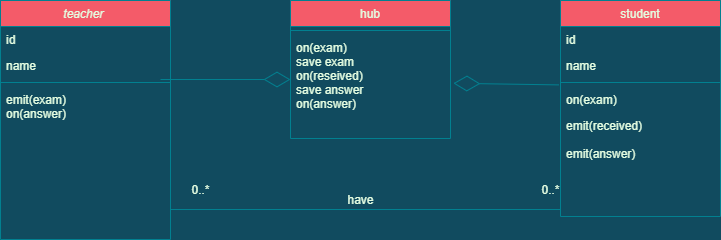

The diagram above was exported from draw.io. Its source (the exported page's mxGraphModel, read from the mxfile embedded in the PNG):
<mxGraphModel dx="1038" dy="547" grid="1" gridSize="10" guides="1" tooltips="1" connect="1" arrows="1" fold="1" page="1" pageScale="1" pageWidth="827" pageHeight="1169" background="#114B5F" math="0" shadow="0">
  <root>
    <mxCell id="WIyWlLk6GJQsqaUBKTNV-0" />
    <mxCell id="WIyWlLk6GJQsqaUBKTNV-1" parent="WIyWlLk6GJQsqaUBKTNV-0" />
    <mxCell id="zkfFHV4jXpPFQw0GAbJ--0" value="teacher " style="swimlane;fontStyle=2;align=center;verticalAlign=top;childLayout=stackLayout;horizontal=1;startSize=26;horizontalStack=0;resizeParent=1;resizeLast=0;collapsible=1;marginBottom=0;rounded=0;shadow=0;strokeWidth=1;fillColor=#F45B69;strokeColor=#028090;fontColor=#E4FDE1;" parent="WIyWlLk6GJQsqaUBKTNV-1" vertex="1">
      <mxGeometry x="50" y="81" width="170" height="239" as="geometry">
        <mxRectangle x="230" y="140" width="160" height="26" as="alternateBounds" />
      </mxGeometry>
    </mxCell>
    <mxCell id="zkfFHV4jXpPFQw0GAbJ--2" value="id" style="text;align=left;verticalAlign=top;spacingLeft=4;spacingRight=4;overflow=hidden;rotatable=0;points=[[0,0.5],[1,0.5]];portConstraint=eastwest;rounded=0;shadow=0;html=0;fontColor=#E4FDE1;" parent="zkfFHV4jXpPFQw0GAbJ--0" vertex="1">
      <mxGeometry y="26" width="170" height="26" as="geometry" />
    </mxCell>
    <mxCell id="zkfFHV4jXpPFQw0GAbJ--3" value="name" style="text;align=left;verticalAlign=top;spacingLeft=4;spacingRight=4;overflow=hidden;rotatable=0;points=[[0,0.5],[1,0.5]];portConstraint=eastwest;rounded=0;shadow=0;html=0;fontColor=#E4FDE1;" parent="zkfFHV4jXpPFQw0GAbJ--0" vertex="1">
      <mxGeometry y="52" width="170" height="26" as="geometry" />
    </mxCell>
    <mxCell id="zkfFHV4jXpPFQw0GAbJ--4" value="" style="line;html=1;strokeWidth=1;align=left;verticalAlign=middle;spacingTop=-1;spacingLeft=3;spacingRight=3;rotatable=0;labelPosition=right;points=[];portConstraint=eastwest;fillColor=#F45B69;strokeColor=#028090;fontColor=#E4FDE1;labelBackgroundColor=#114B5F;" parent="zkfFHV4jXpPFQw0GAbJ--0" vertex="1">
      <mxGeometry y="78" width="170" height="8" as="geometry" />
    </mxCell>
    <mxCell id="zkfFHV4jXpPFQw0GAbJ--5" value="emit(exam)&#10;on(answer)" style="text;align=left;verticalAlign=top;spacingLeft=4;spacingRight=4;overflow=hidden;rotatable=0;points=[[0,0.5],[1,0.5]];portConstraint=eastwest;fontColor=#E4FDE1;" parent="zkfFHV4jXpPFQw0GAbJ--0" vertex="1">
      <mxGeometry y="86" width="170" height="34" as="geometry" />
    </mxCell>
    <mxCell id="zkfFHV4jXpPFQw0GAbJ--6" value="hub" style="swimlane;fontStyle=0;align=center;verticalAlign=top;childLayout=stackLayout;horizontal=1;startSize=26;horizontalStack=0;resizeParent=1;resizeLast=0;collapsible=1;marginBottom=0;rounded=0;shadow=0;strokeWidth=1;fillColor=#F45B69;strokeColor=#028090;fontColor=#E4FDE1;" parent="WIyWlLk6GJQsqaUBKTNV-1" vertex="1">
      <mxGeometry x="340" y="81" width="160" height="138" as="geometry">
        <mxRectangle x="130" y="380" width="160" height="26" as="alternateBounds" />
      </mxGeometry>
    </mxCell>
    <mxCell id="zkfFHV4jXpPFQw0GAbJ--9" value="" style="line;html=1;strokeWidth=1;align=left;verticalAlign=middle;spacingTop=-1;spacingLeft=3;spacingRight=3;rotatable=0;labelPosition=right;points=[];portConstraint=eastwest;fillColor=#F45B69;strokeColor=#028090;fontColor=#E4FDE1;labelBackgroundColor=#114B5F;" parent="zkfFHV4jXpPFQw0GAbJ--6" vertex="1">
      <mxGeometry y="26" width="160" height="8" as="geometry" />
    </mxCell>
    <mxCell id="zkfFHV4jXpPFQw0GAbJ--11" value="on(exam)&#10;save exam&#10;on(reseived)&#10;save answer&#10;on(answer)" style="text;align=left;verticalAlign=top;spacingLeft=4;spacingRight=4;overflow=hidden;rotatable=0;points=[[0,0.5],[1,0.5]];portConstraint=eastwest;fontColor=#E4FDE1;" parent="zkfFHV4jXpPFQw0GAbJ--6" vertex="1">
      <mxGeometry y="34" width="160" height="76" as="geometry" />
    </mxCell>
    <mxCell id="zkfFHV4jXpPFQw0GAbJ--17" value="student" style="swimlane;fontStyle=0;align=center;verticalAlign=top;childLayout=stackLayout;horizontal=1;startSize=26;horizontalStack=0;resizeParent=1;resizeLast=0;collapsible=1;marginBottom=0;rounded=0;shadow=0;strokeWidth=1;fillColor=#F45B69;strokeColor=#028090;fontColor=#E4FDE1;" parent="WIyWlLk6GJQsqaUBKTNV-1" vertex="1">
      <mxGeometry x="610" y="81" width="160" height="216" as="geometry">
        <mxRectangle x="550" y="140" width="160" height="26" as="alternateBounds" />
      </mxGeometry>
    </mxCell>
    <mxCell id="zkfFHV4jXpPFQw0GAbJ--20" value="id" style="text;align=left;verticalAlign=top;spacingLeft=4;spacingRight=4;overflow=hidden;rotatable=0;points=[[0,0.5],[1,0.5]];portConstraint=eastwest;rounded=0;shadow=0;html=0;fontColor=#E4FDE1;" parent="zkfFHV4jXpPFQw0GAbJ--17" vertex="1">
      <mxGeometry y="26" width="160" height="26" as="geometry" />
    </mxCell>
    <mxCell id="zkfFHV4jXpPFQw0GAbJ--22" value="name" style="text;align=left;verticalAlign=top;spacingLeft=4;spacingRight=4;overflow=hidden;rotatable=0;points=[[0,0.5],[1,0.5]];portConstraint=eastwest;rounded=0;shadow=0;html=0;fontColor=#E4FDE1;" parent="zkfFHV4jXpPFQw0GAbJ--17" vertex="1">
      <mxGeometry y="52" width="160" height="26" as="geometry" />
    </mxCell>
    <mxCell id="zkfFHV4jXpPFQw0GAbJ--23" value="" style="line;html=1;strokeWidth=1;align=left;verticalAlign=middle;spacingTop=-1;spacingLeft=3;spacingRight=3;rotatable=0;labelPosition=right;points=[];portConstraint=eastwest;fillColor=#F45B69;strokeColor=#028090;fontColor=#E4FDE1;labelBackgroundColor=#114B5F;" parent="zkfFHV4jXpPFQw0GAbJ--17" vertex="1">
      <mxGeometry y="78" width="160" height="8" as="geometry" />
    </mxCell>
    <mxCell id="zkfFHV4jXpPFQw0GAbJ--24" value="on(exam)" style="text;align=left;verticalAlign=top;spacingLeft=4;spacingRight=4;overflow=hidden;rotatable=0;points=[[0,0.5],[1,0.5]];portConstraint=eastwest;fontColor=#E4FDE1;" parent="zkfFHV4jXpPFQw0GAbJ--17" vertex="1">
      <mxGeometry y="86" width="160" height="26" as="geometry" />
    </mxCell>
    <mxCell id="zkfFHV4jXpPFQw0GAbJ--25" value="emit(received)&#10;&#10;emit(answer)" style="text;align=left;verticalAlign=top;spacingLeft=4;spacingRight=4;overflow=hidden;rotatable=0;points=[[0,0.5],[1,0.5]];portConstraint=eastwest;fontColor=#E4FDE1;" parent="zkfFHV4jXpPFQw0GAbJ--17" vertex="1">
      <mxGeometry y="112" width="160" height="58" as="geometry" />
    </mxCell>
    <mxCell id="YhTiCnLsb0qlZ6oAyTk4-32" value="" style="endArrow=diamondThin;endFill=0;endSize=24;html=1;fontColor=#E4FDE1;strokeColor=#028090;fillColor=#F45B69;labelBackgroundColor=#114B5F;" edge="1" parent="WIyWlLk6GJQsqaUBKTNV-1">
      <mxGeometry width="160" relative="1" as="geometry">
        <mxPoint x="210" y="160" as="sourcePoint" />
        <mxPoint x="340" y="160" as="targetPoint" />
      </mxGeometry>
    </mxCell>
    <mxCell id="YhTiCnLsb0qlZ6oAyTk4-34" value="" style="endArrow=diamondThin;endFill=0;endSize=24;html=1;fontColor=#E4FDE1;strokeColor=#028090;fillColor=#F45B69;exitX=-0.01;exitY=-0.062;exitDx=0;exitDy=0;exitPerimeter=0;entryX=1.018;entryY=0.642;entryDx=0;entryDy=0;entryPerimeter=0;labelBackgroundColor=#114B5F;" edge="1" parent="WIyWlLk6GJQsqaUBKTNV-1" source="zkfFHV4jXpPFQw0GAbJ--24" target="zkfFHV4jXpPFQw0GAbJ--11">
      <mxGeometry width="160" relative="1" as="geometry">
        <mxPoint x="590" y="190" as="sourcePoint" />
        <mxPoint x="510" y="170" as="targetPoint" />
      </mxGeometry>
    </mxCell>
    <mxCell id="YhTiCnLsb0qlZ6oAyTk4-38" value="" style="endArrow=none;html=1;fontColor=#E4FDE1;strokeColor=#028090;fillColor=#F45B69;labelBackgroundColor=#114B5F;" edge="1" parent="WIyWlLk6GJQsqaUBKTNV-1">
      <mxGeometry width="50" height="50" relative="1" as="geometry">
        <mxPoint x="220" y="290" as="sourcePoint" />
        <mxPoint x="610" y="290" as="targetPoint" />
      </mxGeometry>
    </mxCell>
    <mxCell id="YhTiCnLsb0qlZ6oAyTk4-40" value="0..*" style="text;html=1;align=center;verticalAlign=middle;resizable=0;points=[];autosize=1;strokeColor=none;fillColor=none;fontColor=#E4FDE1;" vertex="1" parent="WIyWlLk6GJQsqaUBKTNV-1">
      <mxGeometry x="235" y="260" width="30" height="20" as="geometry" />
    </mxCell>
    <mxCell id="YhTiCnLsb0qlZ6oAyTk4-41" value="0..*" style="text;html=1;align=center;verticalAlign=middle;resizable=0;points=[];autosize=1;strokeColor=none;fillColor=none;fontColor=#E4FDE1;" vertex="1" parent="WIyWlLk6GJQsqaUBKTNV-1">
      <mxGeometry x="585" y="260" width="30" height="20" as="geometry" />
    </mxCell>
    <mxCell id="YhTiCnLsb0qlZ6oAyTk4-42" value="have" style="text;html=1;align=center;verticalAlign=middle;resizable=0;points=[];autosize=1;strokeColor=none;fillColor=none;fontColor=#E4FDE1;" vertex="1" parent="WIyWlLk6GJQsqaUBKTNV-1">
      <mxGeometry x="390" y="270" width="40" height="20" as="geometry" />
    </mxCell>
  </root>
</mxGraphModel>